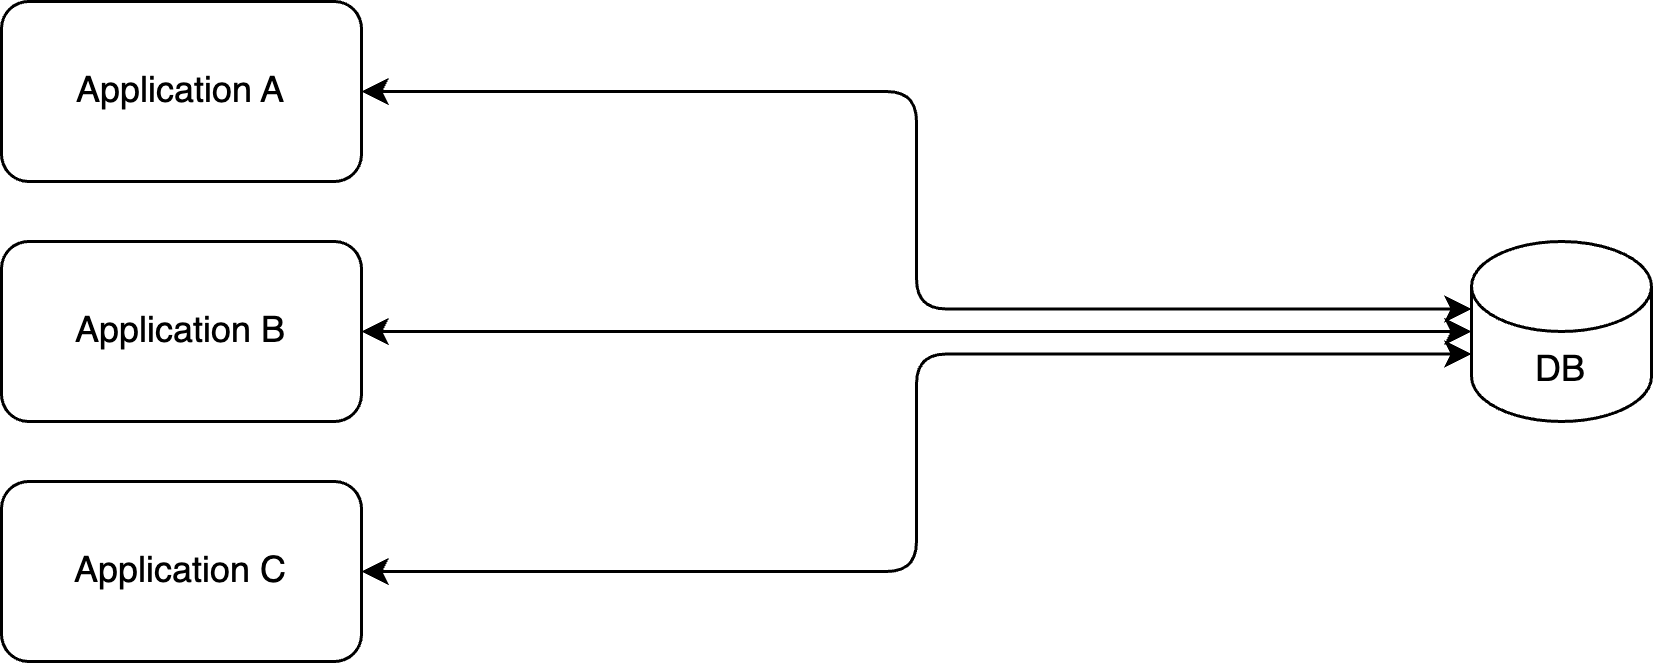

The diagram above was exported from draw.io. Its source (the exported page's mxGraphModel, read from the mxfile embedded in the PNG):
<mxGraphModel dx="1674" dy="751" grid="1" gridSize="10" guides="1" tooltips="1" connect="1" arrows="1" fold="1" page="1" pageScale="1" pageWidth="1100" pageHeight="850" math="0" shadow="0">
  <root>
    <mxCell id="0" />
    <mxCell id="1" parent="0" />
    <mxCell id="2" value="Application B" style="rounded=1;whiteSpace=wrap;html=1;" vertex="1" parent="1">
      <mxGeometry y="210" width="120" height="60" as="geometry" />
    </mxCell>
    <mxCell id="3" value="DB" style="shape=cylinder3;whiteSpace=wrap;html=1;boundedLbl=1;backgroundOutline=1;size=15;rounded=1;" vertex="1" parent="1">
      <mxGeometry x="490" y="210" width="60" height="60" as="geometry" />
    </mxCell>
    <mxCell id="4" style="edgeStyle=orthogonalEdgeStyle;rounded=1;orthogonalLoop=1;jettySize=auto;html=1;entryX=0;entryY=0.5;entryDx=0;entryDy=0;entryPerimeter=0;startArrow=classic;startFill=1;" edge="1" source="2" target="3" parent="1">
      <mxGeometry relative="1" as="geometry" />
    </mxCell>
    <mxCell id="5" value="Application A" style="rounded=1;whiteSpace=wrap;html=1;" vertex="1" parent="1">
      <mxGeometry y="130" width="120" height="60" as="geometry" />
    </mxCell>
    <mxCell id="6" value="Application C" style="rounded=1;whiteSpace=wrap;html=1;" vertex="1" parent="1">
      <mxGeometry y="290" width="120" height="60" as="geometry" />
    </mxCell>
    <mxCell id="7" style="edgeStyle=orthogonalEdgeStyle;rounded=1;orthogonalLoop=1;jettySize=auto;html=1;entryX=0;entryY=0;entryDx=0;entryDy=37.5;entryPerimeter=0;startArrow=classic;startFill=1;" edge="1" source="6" target="3" parent="1">
      <mxGeometry relative="1" as="geometry" />
    </mxCell>
    <mxCell id="8" style="edgeStyle=orthogonalEdgeStyle;rounded=1;orthogonalLoop=1;jettySize=auto;html=1;entryX=0;entryY=0;entryDx=0;entryDy=22.5;entryPerimeter=0;startArrow=classic;startFill=1;" edge="1" source="5" target="3" parent="1">
      <mxGeometry relative="1" as="geometry" />
    </mxCell>
  </root>
</mxGraphModel>